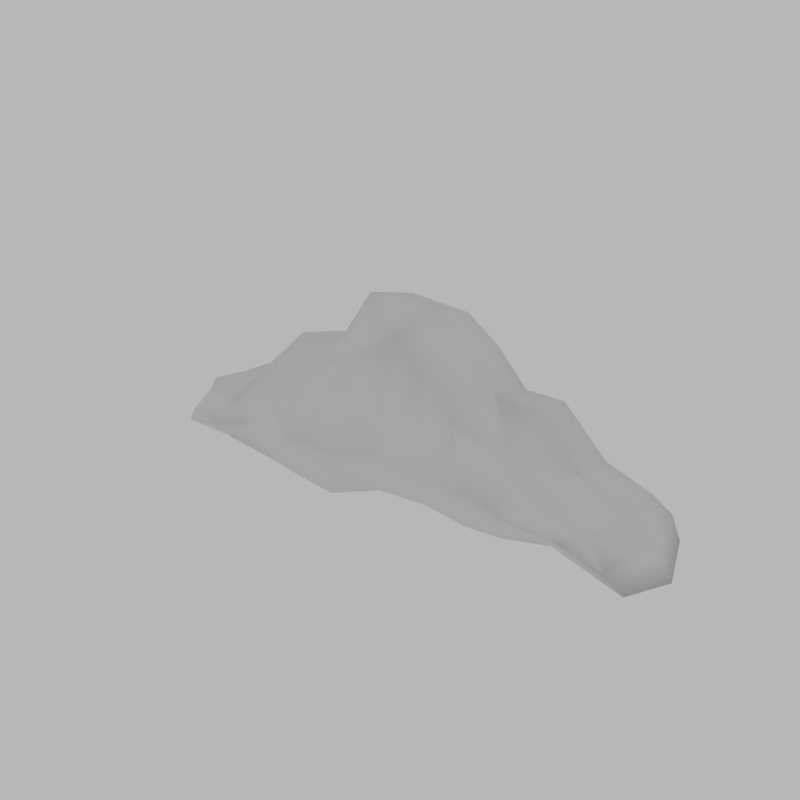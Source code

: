 # Source: cloudone.blend  (saved by Blender 2.79.0; exported with 4.5.12 LTS)
import bpy
from mathutils import Matrix  # noqa: F401  (used for matrix-valued properties, if any)

bpy.ops.wm.read_factory_settings(use_empty=True)
scene = bpy.context.scene
scene.name = 'Scene'

# ---- collections
col_collection_1 = bpy.data.collections.new('Collection 1'); scene.collection.children.link(col_collection_1)

# ---- world
world_world = bpy.data.worlds.new('World'); scene.world = world_world
world_world.use_nodes = True; world_world.node_tree.nodes.clear()
_N = world_world.node_tree.nodes; _L = world_world.node_tree.links
n0 = _N.new('ShaderNodeOutputWorld'); n0.name = 'World Output'; n0.location = (300, 300)
n1 = _N.new('ShaderNodeBackground'); n1.name = 'Background'; n1.location = (110, 300)
n1.inputs[0].default_value = (0.4755, 0.4755, 0.4755, 1.0)
_L.new(n1.outputs[0], n0.inputs[0])
n0.is_active_output = True
world_world.color = (1.0, 1.0, 1.0)
world_world.use_sun_shadow = False
world_world.sun_shadow_jitter_overblur = 0.0
world_world.cycles.sampling_method = 'MANUAL'
world_world.light_settings.distance = 5.0

# ---- meshes
me_cube_025 = bpy.data.meshes.new('Cube.025')
me_cube_025.from_pydata([(-2.157, -0.8538, -0.6998), (-2.364, -0.8207, 0.6735), (-2.151, 0.8331, -0.627), (-2.327, 0.8428, 0.8275), (-0.07002, -0.7728, -0.4661), (0.2362, -0.8663, 2.013), (0.149, 0.8673, -0.5535), (0.2016, 0.8673, 1.796), (-2.192, 0.007333, -0.9246), (-2.612, -0.879, -0.2107), (-2.258, 0.01262, 1.088), (-2.096, 1.135, 0.09271), (-0.8399, 0.9541, -0.7517), (-0.8869, 0.9541, 1.789), (0.2083, 1.18, 0.2744), (0.1828, 0.01012, -0.9081), (0.2419, 0.01012, 2.214), (0.2306, -1.18, 0.4125), (-0.8414, -0.9492, -0.7363), (-0.7569, -0.7654, 1.425), (-0.8699, 0.009751, 2.099), (-0.8389, 0.01012, -1.083), (-0.9073, -1.277, 0.1729), (3.827, -0.755, -0.459), (-0.9456, 1.313, 0.0932), (-4.446, -0.5309, -0.919), (-3.295, -0.7005, -0.7571), (-3.211, -0.6879, -0.1055), (-3.248, 0.7019, -0.6283), (-3.197, 0.7084, 0.1914), (-3.337, 0.01279, -0.9567), (-3.4, -0.9188, -0.4536), (-3.225, 0.0539, 0.03174), (-3.308, 0.9301, -0.2478), (1.41, -0.7312, -0.4723), (-3.966, -0.3871, -0.3131), (-4.495, 0.6149, -0.8658), (-4.214, 0.6151, -0.3644), (-4.787, 0.01022, -1.032), (-4.285, -0.5455, -0.658), (-4.341, 0.01259, -0.3098), (-4.318, 0.7086, -0.5512), (-4.526, 0.01034, -0.5934), (1.271, -0.8228, 0.9941), (1.387, 0.8229, -0.5351), (1.262, 0.8229, 0.9351), (1.487, 1.091, 0.3023), (1.444, 0.01012, -0.8338), (1.295, 0.01012, 1.213), (1.489, -1.089, 0.3117), (3.206, -0.6034, 0.08738), (3.805, 0.7552, -0.4255), (3.327, 0.7552, 0.1099), (3.601, 0.8715, -0.1677), (4.092, 0.01012, -0.5561), (3.479, 0.01124, 0.1901), (3.593, -0.8639, -0.1685), (3.781, 0.01012, -0.1753), (-1.565, 0.8936, -0.7119), (-1.458, -0.7393, 0.8125), (-1.471, 0.8936, 0.9504), (-1.563, -0.9029, -0.7242), (-1.423, 0.01428, 1.281), (-1.582, 0.009397, -1.022), (-1.495, -1.214, 0.04893), (-1.52, 1.224, 0.09364), (0.8627, -1.127, 0.3516), (0.669, -0.6703, -0.4621), (0.7483, 0.8451, 1.449), (0.7872, 0.01012, 1.809), (0.8477, 1.135, 0.2883), (0.8067, 0.8451, -0.6258), (0.8524, 0.01012, -0.9524), (0.7781, -0.8451, 1.634), (1.928, -0.5514, 0.6844), (2.086, 0.9812, 0.07849), (1.9, 0.789, 0.9813), (1.996, 0.01012, 1.151), (2.034, 0.789, -0.3843), (2.088, -0.9741, 0.07655), (1.989, 0.01012, -0.5877), (2.035, -0.7685, -0.3743), (2.617, -0.7363, 0.3018), (2.749, 0.01243, 0.4446), (2.83, -0.8546, -0.01881), (2.837, 0.01012, -0.5538), (2.799, 0.9264, -0.03342), (2.627, 0.7721, 0.312), (2.755, 0.7721, -0.398), (2.681, -0.604, -0.2963)], [], [(8, 28, 2), (13, 14, 24), (72, 44, 47), (64, 1, 9), (21, 4, 18), (10, 59, 62), (20, 5, 16), (7, 20, 16), (60, 10, 62), (21, 61, 63), (58, 21, 63), (6, 21, 12), (64, 0, 61), (4, 22, 18), (17, 19, 22), (70, 45, 46), (66, 34, 49), (68, 48, 45), (24, 6, 12), (65, 12, 58), (60, 24, 65), (11, 28, 33), (1, 32, 27), (8, 26, 30), (31, 35, 39), (33, 36, 41), (31, 25, 26), (33, 37, 29), (9, 27, 31), (11, 29, 3), (9, 26, 0), (3, 32, 10), (42, 37, 41), (42, 36, 38), (25, 42, 38), (35, 42, 39), (32, 35, 27), (30, 36, 28), (32, 37, 40), (30, 25, 38), (88, 53, 51), (83, 50, 55), (86, 52, 53), (83, 52, 87), (66, 43, 73), (72, 34, 67), (73, 48, 69), (70, 44, 71), (57, 50, 56), (57, 23, 54), (51, 57, 54), (52, 57, 53), (84, 50, 82), (85, 23, 89), (89, 56, 84), (85, 51, 54), (3, 65, 11), (2, 65, 58), (18, 64, 61), (2, 63, 8), (63, 0, 8), (13, 62, 20), (62, 19, 20), (22, 59, 64), (14, 71, 6), (5, 69, 16), (15, 67, 4), (17, 73, 5), (7, 69, 68), (17, 67, 66), (14, 68, 70), (15, 71, 72), (44, 80, 47), (34, 79, 49), (34, 80, 81), (49, 74, 43), (48, 76, 45), (46, 76, 75), (48, 74, 77), (44, 75, 78), (80, 88, 85), (79, 89, 84), (80, 89, 81), (79, 82, 74), (76, 83, 87), (75, 87, 86), (74, 83, 77), (75, 88, 78), (8, 30, 28), (13, 7, 14), (72, 71, 44), (64, 59, 1), (21, 15, 4), (10, 1, 59), (20, 19, 5), (7, 13, 20), (60, 3, 10), (21, 18, 61), (58, 12, 21), (6, 15, 21), (64, 9, 0), (4, 17, 22), (17, 5, 19), (70, 68, 45), (66, 67, 34), (68, 69, 48), (24, 14, 6), (65, 24, 12), (60, 13, 24), (11, 2, 28), (1, 10, 32), (8, 0, 26), (31, 27, 35), (33, 28, 36), (31, 39, 25), (33, 41, 37), (9, 1, 27), (11, 33, 29), (9, 31, 26), (3, 29, 32), (42, 40, 37), (42, 41, 36), (25, 39, 42), (35, 40, 42), (32, 40, 35), (30, 38, 36), (32, 29, 37), (30, 26, 25), (88, 86, 53), (83, 82, 50), (86, 87, 52), (83, 55, 52), (66, 49, 43), (72, 47, 34), (73, 43, 48), (70, 46, 44), (57, 55, 50), (57, 56, 23), (51, 53, 57), (52, 55, 57), (84, 56, 50), (85, 54, 23), (89, 23, 56), (85, 88, 51), (3, 60, 65), (2, 11, 65), (18, 22, 64), (2, 58, 63), (63, 61, 0), (13, 60, 62), (62, 59, 19), (22, 19, 59), (14, 70, 71), (5, 73, 69), (15, 72, 67), (17, 66, 73), (7, 16, 69), (17, 4, 67), (14, 7, 68), (15, 6, 71), (44, 78, 80), (34, 81, 79), (34, 47, 80), (49, 79, 74), (48, 77, 76), (46, 45, 76), (48, 43, 74), (44, 46, 75), (80, 78, 88), (79, 81, 89), (80, 85, 89), (79, 84, 82), (76, 77, 83), (75, 76, 87), (74, 82, 83), (75, 86, 88)])
me_cube_025.polygons.foreach_set('use_smooth', [True] * 176)
me_cube_025.use_remesh_preserve_volume = False
me_cube_025.use_remesh_preserve_attributes = False
me_cube_025.use_mirror_vertex_groups = False
me_cube_025.update()

# ---- objects
ob_nuvem_001 = bpy.data.objects.new('Nuvem.001', me_cube_025)

# ---- transforms, parenting, visibility, modifiers, constraints
ob_nuvem_001.location = (-0.004022, -0.0004583, 0.01562)
ob_nuvem_001.lineart.crease_threshold = 0.0

# ---- collection membership
col_collection_1.objects.link(ob_nuvem_001)

# ---- scene / render settings (as saved in the file)
scene.frame_start = 1; scene.frame_end = 250; scene.frame_set(0)
scene.render.engine = 'CYCLES'
scene.render.resolution_x = 4028
scene.render.resolution_y = 4028
scene.render.resolution_percentage = 50
scene.render.dither_intensity = 0.0
scene.render.film_transparent = True
scene.render.use_motion_blur = True
scene.render.use_border = True
scene.cycles.samples = 128
scene.cycles.sampling_pattern = 'TABULATED_SOBOL'
scene.cycles.light_sampling_threshold = 0.0
scene.cycles.use_adaptive_sampling = False
scene.cycles.use_light_tree = False
scene.cycles.blur_glossy = 0.0
scene.cycles.sample_clamp_indirect = 0.0
scene.cycles.bake_type = 'NORMAL'
scene.view_settings.view_transform = 'Standard'
bpy.context.view_layer.update()

# ---- added for rendering (the .blend has no active camera): camera
cam_auto = bpy.data.cameras.new('AutoCamera')
cam_auto.lens = 50.0
cam_auto.sensor_width = 36.0
cam_auto.clip_end = 1000.0
ob_auto_camera = bpy.data.objects.new('AutoCamera', cam_auto)
scene.collection.objects.link(ob_auto_camera)
ob_auto_camera.location = (8.7341, -10.8851, 7.84959)
ob_auto_camera.rotation_euler = (1.09748, -7.21219e-08, 0.694738)
scene.camera = ob_auto_camera
bpy.context.view_layer.update()
